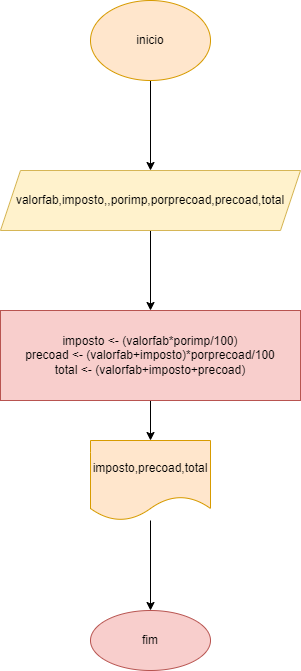

The diagram above was exported from draw.io. Its source (the exported page's mxGraphModel, read from the mxfile embedded in the PNG):
<mxGraphModel dx="1422" dy="794" grid="1" gridSize="10" guides="1" tooltips="1" connect="1" arrows="1" fold="1" page="1" pageScale="1" pageWidth="827" pageHeight="1169" math="0" shadow="0">
  <root>
    <mxCell id="0" />
    <mxCell id="1" parent="0" />
    <mxCell id="3-QQLY6tAf7Jd16DWb4w-3" value="" style="edgeStyle=orthogonalEdgeStyle;rounded=0;orthogonalLoop=1;jettySize=auto;html=1;" edge="1" parent="1" source="3-QQLY6tAf7Jd16DWb4w-1" target="3-QQLY6tAf7Jd16DWb4w-2">
      <mxGeometry relative="1" as="geometry" />
    </mxCell>
    <mxCell id="3-QQLY6tAf7Jd16DWb4w-1" value="inicio" style="ellipse;whiteSpace=wrap;html=1;fillColor=#ffe6cc;strokeColor=#d79b00;" vertex="1" parent="1">
      <mxGeometry x="340" y="20" width="120" height="80" as="geometry" />
    </mxCell>
    <mxCell id="3-QQLY6tAf7Jd16DWb4w-5" value="" style="edgeStyle=orthogonalEdgeStyle;rounded=0;orthogonalLoop=1;jettySize=auto;html=1;" edge="1" parent="1" source="3-QQLY6tAf7Jd16DWb4w-2" target="3-QQLY6tAf7Jd16DWb4w-4">
      <mxGeometry relative="1" as="geometry" />
    </mxCell>
    <mxCell id="3-QQLY6tAf7Jd16DWb4w-2" value="&lt;span&gt;valorfab,imposto,,porimp,porprecoad,precoad,total&lt;/span&gt;" style="shape=parallelogram;perimeter=parallelogramPerimeter;whiteSpace=wrap;html=1;fixedSize=1;fillColor=#fff2cc;strokeColor=#d6b656;" vertex="1" parent="1">
      <mxGeometry x="250" y="190" width="300" height="60" as="geometry" />
    </mxCell>
    <mxCell id="3-QQLY6tAf7Jd16DWb4w-7" value="" style="edgeStyle=orthogonalEdgeStyle;rounded=0;orthogonalLoop=1;jettySize=auto;html=1;" edge="1" parent="1" source="3-QQLY6tAf7Jd16DWb4w-4" target="3-QQLY6tAf7Jd16DWb4w-6">
      <mxGeometry relative="1" as="geometry" />
    </mxCell>
    <mxCell id="3-QQLY6tAf7Jd16DWb4w-4" value="&lt;span&gt;imposto &amp;lt;- (valorfab*porimp/100)&lt;br&gt;precoad &amp;lt;- (valorfab+imposto)*porprecoad/100&lt;br&gt;total &amp;lt;- (valorfab+imposto+precoad)&lt;br&gt;&lt;/span&gt;" style="whiteSpace=wrap;html=1;fillColor=#f8cecc;strokeColor=#b85450;" vertex="1" parent="1">
      <mxGeometry x="250" y="330" width="300" height="90" as="geometry" />
    </mxCell>
    <mxCell id="3-QQLY6tAf7Jd16DWb4w-9" value="" style="edgeStyle=orthogonalEdgeStyle;rounded=0;orthogonalLoop=1;jettySize=auto;html=1;" edge="1" parent="1" source="3-QQLY6tAf7Jd16DWb4w-6" target="3-QQLY6tAf7Jd16DWb4w-8">
      <mxGeometry relative="1" as="geometry" />
    </mxCell>
    <mxCell id="3-QQLY6tAf7Jd16DWb4w-6" value="&lt;span&gt;imposto,precoad,total&lt;/span&gt;" style="shape=document;whiteSpace=wrap;html=1;boundedLbl=1;fillColor=#ffe6cc;strokeColor=#d79b00;" vertex="1" parent="1">
      <mxGeometry x="340" y="460" width="120" height="80" as="geometry" />
    </mxCell>
    <mxCell id="3-QQLY6tAf7Jd16DWb4w-8" value="fim" style="ellipse;whiteSpace=wrap;html=1;fillColor=#f8cecc;strokeColor=#b85450;" vertex="1" parent="1">
      <mxGeometry x="340" y="630" width="120" height="60" as="geometry" />
    </mxCell>
  </root>
</mxGraphModel>